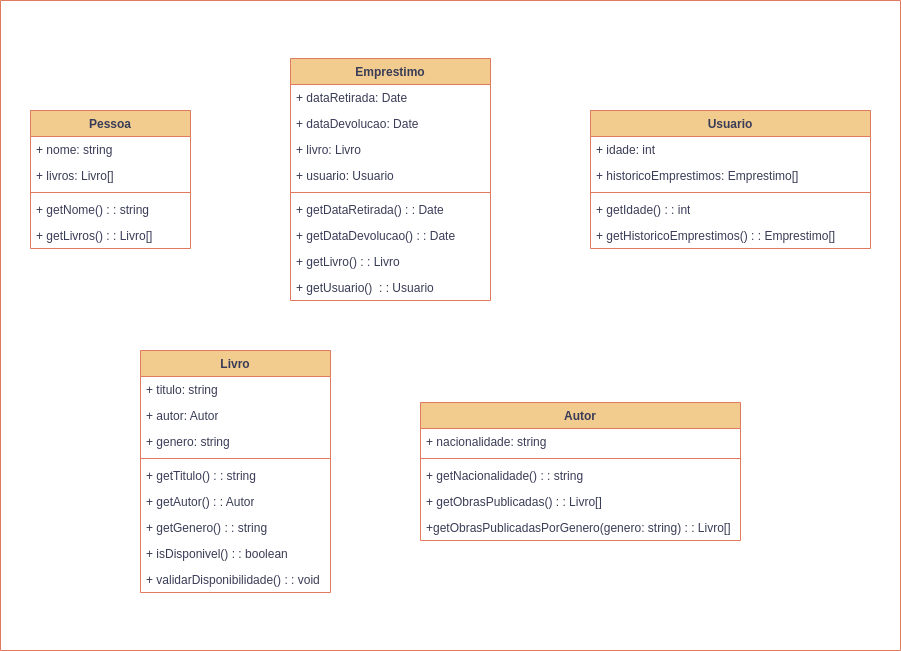

The diagram above was exported from draw.io. Its source (the exported page's mxGraphModel, read from the mxfile embedded in the PNG):
<mxGraphModel dx="1116" dy="933" grid="1" gridSize="10" guides="1" tooltips="1" connect="1" arrows="1" fold="1" page="1" pageScale="1" pageWidth="1169" pageHeight="827" background="light-dark(#FFFFFF,#120F0F)" math="0" shadow="0">
  <root>
    <mxCell id="0" />
    <mxCell id="1" parent="0" />
    <mxCell id="aWX_sfWjUDW8TGbx4pza-52" value="" style="swimlane;startSize=0;strokeColor=#E07A5F;fontColor=#393C56;fillColor=#F2CC8F;" vertex="1" parent="1">
      <mxGeometry x="190" y="70" width="900" height="650" as="geometry">
        <mxRectangle x="200" y="70" width="50" height="40" as="alternateBounds" />
      </mxGeometry>
    </mxCell>
    <mxCell id="aWX_sfWjUDW8TGbx4pza-53" value="Pessoa" style="swimlane;fontStyle=1;align=center;verticalAlign=top;childLayout=stackLayout;horizontal=1;startSize=26;horizontalStack=0;resizeParent=1;resizeParentMax=0;resizeLast=0;collapsible=1;marginBottom=0;whiteSpace=wrap;html=1;strokeColor=#E07A5F;fontColor=#393C56;fillColor=#F2CC8F;" vertex="1" parent="1">
      <mxGeometry x="220" y="180" width="160" height="138" as="geometry" />
    </mxCell>
    <mxCell id="aWX_sfWjUDW8TGbx4pza-54" value="+ nome: string" style="text;strokeColor=none;fillColor=none;align=left;verticalAlign=top;spacingLeft=4;spacingRight=4;overflow=hidden;rotatable=0;points=[[0,0.5],[1,0.5]];portConstraint=eastwest;whiteSpace=wrap;html=1;fontColor=#393C56;" vertex="1" parent="aWX_sfWjUDW8TGbx4pza-53">
      <mxGeometry y="26" width="160" height="26" as="geometry" />
    </mxCell>
    <mxCell id="aWX_sfWjUDW8TGbx4pza-57" value="+ livros: Livro[]" style="text;strokeColor=none;fillColor=none;align=left;verticalAlign=top;spacingLeft=4;spacingRight=4;overflow=hidden;rotatable=0;points=[[0,0.5],[1,0.5]];portConstraint=eastwest;whiteSpace=wrap;html=1;fontColor=#393C56;" vertex="1" parent="aWX_sfWjUDW8TGbx4pza-53">
      <mxGeometry y="52" width="160" height="26" as="geometry" />
    </mxCell>
    <mxCell id="aWX_sfWjUDW8TGbx4pza-55" value="" style="line;strokeWidth=1;fillColor=none;align=left;verticalAlign=middle;spacingTop=-1;spacingLeft=3;spacingRight=3;rotatable=0;labelPosition=right;points=[];portConstraint=eastwest;strokeColor=inherit;fontColor=#393C56;" vertex="1" parent="aWX_sfWjUDW8TGbx4pza-53">
      <mxGeometry y="78" width="160" height="8" as="geometry" />
    </mxCell>
    <mxCell id="aWX_sfWjUDW8TGbx4pza-56" value="+ getNome() : : string" style="text;strokeColor=none;fillColor=none;align=left;verticalAlign=top;spacingLeft=4;spacingRight=4;overflow=hidden;rotatable=0;points=[[0,0.5],[1,0.5]];portConstraint=eastwest;whiteSpace=wrap;html=1;fontColor=#393C56;" vertex="1" parent="aWX_sfWjUDW8TGbx4pza-53">
      <mxGeometry y="86" width="160" height="26" as="geometry" />
    </mxCell>
    <mxCell id="aWX_sfWjUDW8TGbx4pza-58" value="+ getLivros() : : Livro[]" style="text;strokeColor=none;fillColor=none;align=left;verticalAlign=top;spacingLeft=4;spacingRight=4;overflow=hidden;rotatable=0;points=[[0,0.5],[1,0.5]];portConstraint=eastwest;whiteSpace=wrap;html=1;fontColor=#393C56;" vertex="1" parent="aWX_sfWjUDW8TGbx4pza-53">
      <mxGeometry y="112" width="160" height="26" as="geometry" />
    </mxCell>
    <mxCell id="aWX_sfWjUDW8TGbx4pza-59" value="Usuario" style="swimlane;fontStyle=1;align=center;verticalAlign=top;childLayout=stackLayout;horizontal=1;startSize=26;horizontalStack=0;resizeParent=1;resizeParentMax=0;resizeLast=0;collapsible=1;marginBottom=0;whiteSpace=wrap;html=1;strokeColor=#E07A5F;fontColor=#393C56;fillColor=#F2CC8F;" vertex="1" parent="1">
      <mxGeometry x="780" y="180" width="280" height="138" as="geometry" />
    </mxCell>
    <mxCell id="aWX_sfWjUDW8TGbx4pza-60" value="+ idade: int" style="text;strokeColor=none;fillColor=none;align=left;verticalAlign=top;spacingLeft=4;spacingRight=4;overflow=hidden;rotatable=0;points=[[0,0.5],[1,0.5]];portConstraint=eastwest;whiteSpace=wrap;html=1;fontColor=#393C56;" vertex="1" parent="aWX_sfWjUDW8TGbx4pza-59">
      <mxGeometry y="26" width="280" height="26" as="geometry" />
    </mxCell>
    <mxCell id="aWX_sfWjUDW8TGbx4pza-61" value="+ historicoEmprestimos: Emprestimo[]" style="text;strokeColor=none;fillColor=none;align=left;verticalAlign=top;spacingLeft=4;spacingRight=4;overflow=hidden;rotatable=0;points=[[0,0.5],[1,0.5]];portConstraint=eastwest;whiteSpace=wrap;html=1;fontColor=#393C56;" vertex="1" parent="aWX_sfWjUDW8TGbx4pza-59">
      <mxGeometry y="52" width="280" height="26" as="geometry" />
    </mxCell>
    <mxCell id="aWX_sfWjUDW8TGbx4pza-62" value="" style="line;strokeWidth=1;fillColor=none;align=left;verticalAlign=middle;spacingTop=-1;spacingLeft=3;spacingRight=3;rotatable=0;labelPosition=right;points=[];portConstraint=eastwest;strokeColor=inherit;fontColor=#393C56;" vertex="1" parent="aWX_sfWjUDW8TGbx4pza-59">
      <mxGeometry y="78" width="280" height="8" as="geometry" />
    </mxCell>
    <mxCell id="aWX_sfWjUDW8TGbx4pza-63" value="+ getIdade() : : int" style="text;strokeColor=none;fillColor=none;align=left;verticalAlign=top;spacingLeft=4;spacingRight=4;overflow=hidden;rotatable=0;points=[[0,0.5],[1,0.5]];portConstraint=eastwest;whiteSpace=wrap;html=1;fontColor=#393C56;" vertex="1" parent="aWX_sfWjUDW8TGbx4pza-59">
      <mxGeometry y="86" width="280" height="26" as="geometry" />
    </mxCell>
    <mxCell id="aWX_sfWjUDW8TGbx4pza-64" value="+ getHistoricoEmprestimos() : : Emprestimo[]" style="text;strokeColor=none;fillColor=none;align=left;verticalAlign=top;spacingLeft=4;spacingRight=4;overflow=hidden;rotatable=0;points=[[0,0.5],[1,0.5]];portConstraint=eastwest;whiteSpace=wrap;html=1;fontColor=#393C56;" vertex="1" parent="aWX_sfWjUDW8TGbx4pza-59">
      <mxGeometry y="112" width="280" height="26" as="geometry" />
    </mxCell>
    <mxCell id="aWX_sfWjUDW8TGbx4pza-65" value="Emprestimo" style="swimlane;fontStyle=1;align=center;verticalAlign=top;childLayout=stackLayout;horizontal=1;startSize=26;horizontalStack=0;resizeParent=1;resizeParentMax=0;resizeLast=0;collapsible=1;marginBottom=0;whiteSpace=wrap;html=1;strokeColor=#E07A5F;fontColor=#393C56;fillColor=#F2CC8F;" vertex="1" parent="1">
      <mxGeometry x="480" y="128" width="200" height="242" as="geometry" />
    </mxCell>
    <mxCell id="aWX_sfWjUDW8TGbx4pza-66" value="+ dataRetirada: Date" style="text;strokeColor=none;fillColor=none;align=left;verticalAlign=top;spacingLeft=4;spacingRight=4;overflow=hidden;rotatable=0;points=[[0,0.5],[1,0.5]];portConstraint=eastwest;whiteSpace=wrap;html=1;fontColor=#393C56;" vertex="1" parent="aWX_sfWjUDW8TGbx4pza-65">
      <mxGeometry y="26" width="200" height="26" as="geometry" />
    </mxCell>
    <mxCell id="aWX_sfWjUDW8TGbx4pza-71" value="+ dataDevolucao: Date" style="text;strokeColor=none;fillColor=none;align=left;verticalAlign=top;spacingLeft=4;spacingRight=4;overflow=hidden;rotatable=0;points=[[0,0.5],[1,0.5]];portConstraint=eastwest;whiteSpace=wrap;html=1;fontColor=#393C56;" vertex="1" parent="aWX_sfWjUDW8TGbx4pza-65">
      <mxGeometry y="52" width="200" height="26" as="geometry" />
    </mxCell>
    <mxCell id="aWX_sfWjUDW8TGbx4pza-70" value="+ livro: Livro" style="text;strokeColor=none;fillColor=none;align=left;verticalAlign=top;spacingLeft=4;spacingRight=4;overflow=hidden;rotatable=0;points=[[0,0.5],[1,0.5]];portConstraint=eastwest;whiteSpace=wrap;html=1;fontColor=#393C56;" vertex="1" parent="aWX_sfWjUDW8TGbx4pza-65">
      <mxGeometry y="78" width="200" height="26" as="geometry" />
    </mxCell>
    <mxCell id="aWX_sfWjUDW8TGbx4pza-69" value="+ usuario: Usuario" style="text;strokeColor=none;fillColor=none;align=left;verticalAlign=top;spacingLeft=4;spacingRight=4;overflow=hidden;rotatable=0;points=[[0,0.5],[1,0.5]];portConstraint=eastwest;whiteSpace=wrap;html=1;fontColor=#393C56;" vertex="1" parent="aWX_sfWjUDW8TGbx4pza-65">
      <mxGeometry y="104" width="200" height="26" as="geometry" />
    </mxCell>
    <mxCell id="aWX_sfWjUDW8TGbx4pza-67" value="" style="line;strokeWidth=1;fillColor=none;align=left;verticalAlign=middle;spacingTop=-1;spacingLeft=3;spacingRight=3;rotatable=0;labelPosition=right;points=[];portConstraint=eastwest;strokeColor=inherit;fontColor=#393C56;" vertex="1" parent="aWX_sfWjUDW8TGbx4pza-65">
      <mxGeometry y="130" width="200" height="8" as="geometry" />
    </mxCell>
    <mxCell id="aWX_sfWjUDW8TGbx4pza-68" value="+ getDataRetirada() : : Date" style="text;strokeColor=none;fillColor=none;align=left;verticalAlign=top;spacingLeft=4;spacingRight=4;overflow=hidden;rotatable=0;points=[[0,0.5],[1,0.5]];portConstraint=eastwest;whiteSpace=wrap;html=1;fontColor=#393C56;" vertex="1" parent="aWX_sfWjUDW8TGbx4pza-65">
      <mxGeometry y="138" width="200" height="26" as="geometry" />
    </mxCell>
    <mxCell id="aWX_sfWjUDW8TGbx4pza-74" value="+ getDataDevolucao() : : Date" style="text;strokeColor=none;fillColor=none;align=left;verticalAlign=top;spacingLeft=4;spacingRight=4;overflow=hidden;rotatable=0;points=[[0,0.5],[1,0.5]];portConstraint=eastwest;whiteSpace=wrap;html=1;fontColor=#393C56;" vertex="1" parent="aWX_sfWjUDW8TGbx4pza-65">
      <mxGeometry y="164" width="200" height="26" as="geometry" />
    </mxCell>
    <mxCell id="aWX_sfWjUDW8TGbx4pza-73" value="+ getLivro() : : Livro" style="text;strokeColor=none;fillColor=none;align=left;verticalAlign=top;spacingLeft=4;spacingRight=4;overflow=hidden;rotatable=0;points=[[0,0.5],[1,0.5]];portConstraint=eastwest;whiteSpace=wrap;html=1;fontColor=#393C56;" vertex="1" parent="aWX_sfWjUDW8TGbx4pza-65">
      <mxGeometry y="190" width="200" height="26" as="geometry" />
    </mxCell>
    <mxCell id="aWX_sfWjUDW8TGbx4pza-72" value="+ getUsuario()&amp;nbsp; : : Usuario" style="text;strokeColor=none;fillColor=none;align=left;verticalAlign=top;spacingLeft=4;spacingRight=4;overflow=hidden;rotatable=0;points=[[0,0.5],[1,0.5]];portConstraint=eastwest;whiteSpace=wrap;html=1;fontColor=#393C56;" vertex="1" parent="aWX_sfWjUDW8TGbx4pza-65">
      <mxGeometry y="216" width="200" height="26" as="geometry" />
    </mxCell>
    <mxCell id="aWX_sfWjUDW8TGbx4pza-75" value="Livro" style="swimlane;fontStyle=1;align=center;verticalAlign=top;childLayout=stackLayout;horizontal=1;startSize=26;horizontalStack=0;resizeParent=1;resizeParentMax=0;resizeLast=0;collapsible=1;marginBottom=0;whiteSpace=wrap;html=1;strokeColor=#E07A5F;fontColor=#393C56;fillColor=#F2CC8F;" vertex="1" parent="1">
      <mxGeometry x="330" y="420" width="190" height="242" as="geometry" />
    </mxCell>
    <mxCell id="aWX_sfWjUDW8TGbx4pza-76" value="+ titulo: string" style="text;strokeColor=none;fillColor=none;align=left;verticalAlign=top;spacingLeft=4;spacingRight=4;overflow=hidden;rotatable=0;points=[[0,0.5],[1,0.5]];portConstraint=eastwest;whiteSpace=wrap;html=1;fontColor=#393C56;" vertex="1" parent="aWX_sfWjUDW8TGbx4pza-75">
      <mxGeometry y="26" width="190" height="26" as="geometry" />
    </mxCell>
    <mxCell id="aWX_sfWjUDW8TGbx4pza-80" value="+ autor: Autor" style="text;strokeColor=none;fillColor=none;align=left;verticalAlign=top;spacingLeft=4;spacingRight=4;overflow=hidden;rotatable=0;points=[[0,0.5],[1,0.5]];portConstraint=eastwest;whiteSpace=wrap;html=1;fontColor=#393C56;" vertex="1" parent="aWX_sfWjUDW8TGbx4pza-75">
      <mxGeometry y="52" width="190" height="26" as="geometry" />
    </mxCell>
    <mxCell id="aWX_sfWjUDW8TGbx4pza-79" value="+ genero: string" style="text;strokeColor=none;fillColor=none;align=left;verticalAlign=top;spacingLeft=4;spacingRight=4;overflow=hidden;rotatable=0;points=[[0,0.5],[1,0.5]];portConstraint=eastwest;whiteSpace=wrap;html=1;fontColor=#393C56;" vertex="1" parent="aWX_sfWjUDW8TGbx4pza-75">
      <mxGeometry y="78" width="190" height="26" as="geometry" />
    </mxCell>
    <mxCell id="aWX_sfWjUDW8TGbx4pza-77" value="" style="line;strokeWidth=1;fillColor=none;align=left;verticalAlign=middle;spacingTop=-1;spacingLeft=3;spacingRight=3;rotatable=0;labelPosition=right;points=[];portConstraint=eastwest;strokeColor=inherit;fontColor=#393C56;" vertex="1" parent="aWX_sfWjUDW8TGbx4pza-75">
      <mxGeometry y="104" width="190" height="8" as="geometry" />
    </mxCell>
    <mxCell id="aWX_sfWjUDW8TGbx4pza-78" value="+ getTitulo() : : string" style="text;strokeColor=none;fillColor=none;align=left;verticalAlign=top;spacingLeft=4;spacingRight=4;overflow=hidden;rotatable=0;points=[[0,0.5],[1,0.5]];portConstraint=eastwest;whiteSpace=wrap;html=1;fontColor=#393C56;" vertex="1" parent="aWX_sfWjUDW8TGbx4pza-75">
      <mxGeometry y="112" width="190" height="26" as="geometry" />
    </mxCell>
    <mxCell id="aWX_sfWjUDW8TGbx4pza-84" value="+ getAutor() : : Autor" style="text;strokeColor=none;fillColor=none;align=left;verticalAlign=top;spacingLeft=4;spacingRight=4;overflow=hidden;rotatable=0;points=[[0,0.5],[1,0.5]];portConstraint=eastwest;whiteSpace=wrap;html=1;fontColor=#393C56;" vertex="1" parent="aWX_sfWjUDW8TGbx4pza-75">
      <mxGeometry y="138" width="190" height="26" as="geometry" />
    </mxCell>
    <mxCell id="aWX_sfWjUDW8TGbx4pza-83" value="+ getGenero() : : string" style="text;strokeColor=none;fillColor=none;align=left;verticalAlign=top;spacingLeft=4;spacingRight=4;overflow=hidden;rotatable=0;points=[[0,0.5],[1,0.5]];portConstraint=eastwest;whiteSpace=wrap;html=1;fontColor=#393C56;" vertex="1" parent="aWX_sfWjUDW8TGbx4pza-75">
      <mxGeometry y="164" width="190" height="26" as="geometry" />
    </mxCell>
    <mxCell id="aWX_sfWjUDW8TGbx4pza-82" value="+ isDisponivel() : : boolean" style="text;strokeColor=none;fillColor=none;align=left;verticalAlign=top;spacingLeft=4;spacingRight=4;overflow=hidden;rotatable=0;points=[[0,0.5],[1,0.5]];portConstraint=eastwest;whiteSpace=wrap;html=1;fontColor=#393C56;" vertex="1" parent="aWX_sfWjUDW8TGbx4pza-75">
      <mxGeometry y="190" width="190" height="26" as="geometry" />
    </mxCell>
    <mxCell id="aWX_sfWjUDW8TGbx4pza-81" value="+ validarDisponibilidade() : : void" style="text;strokeColor=none;fillColor=none;align=left;verticalAlign=top;spacingLeft=4;spacingRight=4;overflow=hidden;rotatable=0;points=[[0,0.5],[1,0.5]];portConstraint=eastwest;whiteSpace=wrap;html=1;fontColor=#393C56;" vertex="1" parent="aWX_sfWjUDW8TGbx4pza-75">
      <mxGeometry y="216" width="190" height="26" as="geometry" />
    </mxCell>
    <mxCell id="aWX_sfWjUDW8TGbx4pza-85" value="Autor" style="swimlane;fontStyle=1;align=center;verticalAlign=top;childLayout=stackLayout;horizontal=1;startSize=26;horizontalStack=0;resizeParent=1;resizeParentMax=0;resizeLast=0;collapsible=1;marginBottom=0;whiteSpace=wrap;html=1;strokeColor=#E07A5F;fontColor=#393C56;fillColor=#F2CC8F;" vertex="1" parent="1">
      <mxGeometry x="610" y="472" width="320" height="138" as="geometry" />
    </mxCell>
    <mxCell id="aWX_sfWjUDW8TGbx4pza-86" value="+ nacionalidade: string" style="text;strokeColor=none;fillColor=none;align=left;verticalAlign=top;spacingLeft=4;spacingRight=4;overflow=hidden;rotatable=0;points=[[0,0.5],[1,0.5]];portConstraint=eastwest;whiteSpace=wrap;html=1;fontColor=#393C56;" vertex="1" parent="aWX_sfWjUDW8TGbx4pza-85">
      <mxGeometry y="26" width="320" height="26" as="geometry" />
    </mxCell>
    <mxCell id="aWX_sfWjUDW8TGbx4pza-87" value="" style="line;strokeWidth=1;fillColor=none;align=left;verticalAlign=middle;spacingTop=-1;spacingLeft=3;spacingRight=3;rotatable=0;labelPosition=right;points=[];portConstraint=eastwest;strokeColor=inherit;fontColor=#393C56;" vertex="1" parent="aWX_sfWjUDW8TGbx4pza-85">
      <mxGeometry y="52" width="320" height="8" as="geometry" />
    </mxCell>
    <mxCell id="aWX_sfWjUDW8TGbx4pza-88" value="+ getNacionalidade() : : string" style="text;strokeColor=none;fillColor=none;align=left;verticalAlign=top;spacingLeft=4;spacingRight=4;overflow=hidden;rotatable=0;points=[[0,0.5],[1,0.5]];portConstraint=eastwest;whiteSpace=wrap;html=1;fontColor=#393C56;" vertex="1" parent="aWX_sfWjUDW8TGbx4pza-85">
      <mxGeometry y="60" width="320" height="26" as="geometry" />
    </mxCell>
    <mxCell id="aWX_sfWjUDW8TGbx4pza-90" value="+ getObrasPublicadas() : : Livro[]" style="text;strokeColor=none;fillColor=none;align=left;verticalAlign=top;spacingLeft=4;spacingRight=4;overflow=hidden;rotatable=0;points=[[0,0.5],[1,0.5]];portConstraint=eastwest;whiteSpace=wrap;html=1;fontColor=#393C56;" vertex="1" parent="aWX_sfWjUDW8TGbx4pza-85">
      <mxGeometry y="86" width="320" height="26" as="geometry" />
    </mxCell>
    <mxCell id="aWX_sfWjUDW8TGbx4pza-89" value="+getObrasPublicadasPorGenero(genero: string) : : Livro[]" style="text;strokeColor=none;fillColor=none;align=left;verticalAlign=top;spacingLeft=4;spacingRight=4;overflow=hidden;rotatable=0;points=[[0,0.5],[1,0.5]];portConstraint=eastwest;whiteSpace=wrap;html=1;fontColor=#393C56;" vertex="1" parent="aWX_sfWjUDW8TGbx4pza-85">
      <mxGeometry y="112" width="320" height="26" as="geometry" />
    </mxCell>
  </root>
</mxGraphModel>